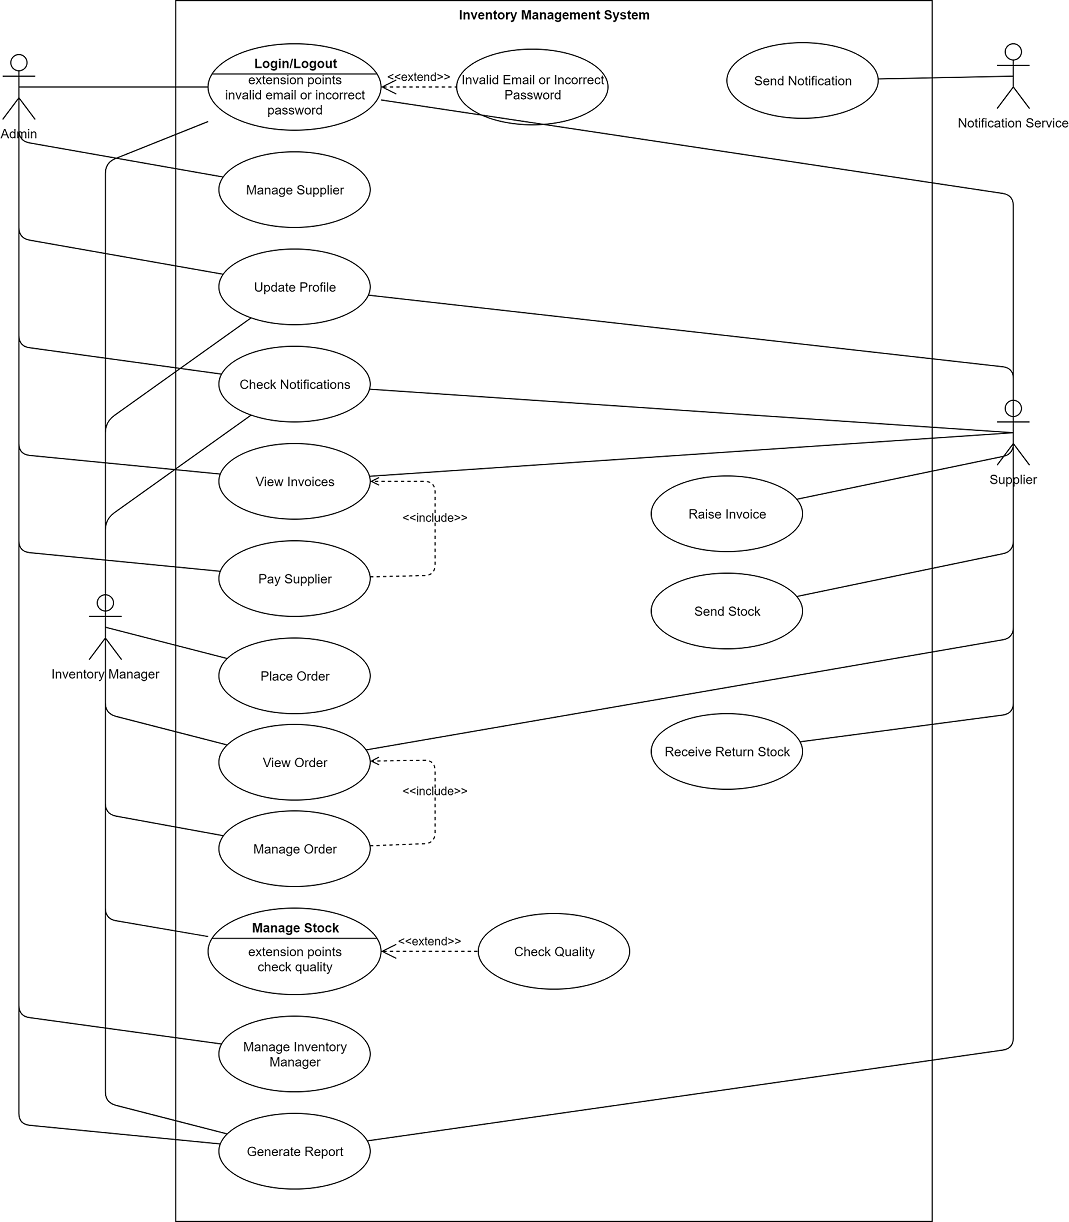

The diagram above was exported from draw.io. Its source (the exported page's mxGraphModel, read from the mxfile embedded in the PNG):
<mxGraphModel dx="868" dy="450" grid="1" gridSize="10" guides="1" tooltips="1" connect="1" arrows="1" fold="1" page="1" pageScale="1" pageWidth="1100" pageHeight="1700" math="0" shadow="0">
  <root>
    <mxCell id="0" />
    <mxCell id="1" parent="0" />
    <mxCell id="JvdQdEswagF-PWfFUCj2-17" value="Inventory Management System" style="shape=rect;html=1;verticalAlign=top;fontStyle=1;whiteSpace=wrap;align=center;" parent="1" vertex="1">
      <mxGeometry x="230" y="30" width="700" height="1130" as="geometry" />
    </mxCell>
    <mxCell id="JvdQdEswagF-PWfFUCj2-18" value="&lt;br&gt;extension points&lt;br&gt;invalid email or incorrect password" style="html=1;shape=mxgraph.sysml.useCaseExtPt;whiteSpace=wrap;align=center;" parent="1" vertex="1">
      <mxGeometry x="260" y="70" width="160" height="80" as="geometry" />
    </mxCell>
    <mxCell id="JvdQdEswagF-PWfFUCj2-19" value="Login/Logout" style="resizable=0;html=1;verticalAlign=middle;align=center;labelBackgroundColor=none;fontStyle=1;" parent="JvdQdEswagF-PWfFUCj2-18" connectable="0" vertex="1">
      <mxGeometry x="80" y="17" as="geometry" />
    </mxCell>
    <mxCell id="JvdQdEswagF-PWfFUCj2-20" value="&amp;lt;&amp;lt;extend&amp;gt;&amp;gt;" style="edgeStyle=none;html=1;startArrow=open;endArrow=none;startSize=12;verticalAlign=bottom;dashed=1;labelBackgroundColor=none;" parent="1" source="JvdQdEswagF-PWfFUCj2-18" target="JvdQdEswagF-PWfFUCj2-21" edge="1">
      <mxGeometry width="160" relative="1" as="geometry">
        <mxPoint x="550" y="90" as="sourcePoint" />
        <mxPoint x="560" y="113" as="targetPoint" />
      </mxGeometry>
    </mxCell>
    <mxCell id="JvdQdEswagF-PWfFUCj2-21" value="Invalid Email or Incorrect Password" style="ellipse;whiteSpace=wrap;html=1;" parent="1" vertex="1">
      <mxGeometry x="490" y="75" width="140" height="70" as="geometry" />
    </mxCell>
    <mxCell id="JvdQdEswagF-PWfFUCj2-22" value="Admin" style="shape=umlActor;html=1;verticalLabelPosition=bottom;verticalAlign=top;align=center;" parent="1" vertex="1">
      <mxGeometry x="70" y="80" width="30" height="60" as="geometry" />
    </mxCell>
    <mxCell id="JvdQdEswagF-PWfFUCj2-23" value="Inventory Manager" style="shape=umlActor;html=1;verticalLabelPosition=bottom;verticalAlign=top;align=center;" parent="1" vertex="1">
      <mxGeometry x="150" y="580" width="30" height="60" as="geometry" />
    </mxCell>
    <mxCell id="JvdQdEswagF-PWfFUCj2-24" value="Notification Service" style="shape=umlActor;html=1;verticalLabelPosition=bottom;verticalAlign=top;align=center;" parent="1" vertex="1">
      <mxGeometry x="990" y="70" width="30" height="60" as="geometry" />
    </mxCell>
    <mxCell id="JvdQdEswagF-PWfFUCj2-25" value="Supplier" style="shape=umlActor;html=1;verticalLabelPosition=bottom;verticalAlign=top;align=center;" parent="1" vertex="1">
      <mxGeometry x="990" y="400" width="30" height="60" as="geometry" />
    </mxCell>
    <mxCell id="JvdQdEswagF-PWfFUCj2-26" value="" style="edgeStyle=none;html=1;endArrow=none;verticalAlign=bottom;exitX=0.5;exitY=0.5;exitDx=0;exitDy=0;exitPerimeter=0;" parent="1" source="JvdQdEswagF-PWfFUCj2-22" target="JvdQdEswagF-PWfFUCj2-18" edge="1">
      <mxGeometry width="160" relative="1" as="geometry">
        <mxPoint x="300" y="200" as="sourcePoint" />
        <mxPoint x="460" y="200" as="targetPoint" />
      </mxGeometry>
    </mxCell>
    <mxCell id="JvdQdEswagF-PWfFUCj2-27" value="" style="edgeStyle=none;html=1;endArrow=none;verticalAlign=bottom;exitX=0.5;exitY=0.5;exitDx=0;exitDy=0;exitPerimeter=0;" parent="1" source="JvdQdEswagF-PWfFUCj2-23" target="JvdQdEswagF-PWfFUCj2-18" edge="1">
      <mxGeometry width="160" relative="1" as="geometry">
        <mxPoint x="170" y="400" as="sourcePoint" />
        <mxPoint x="330" y="400" as="targetPoint" />
        <Array as="points">
          <mxPoint x="165" y="180" />
        </Array>
      </mxGeometry>
    </mxCell>
    <mxCell id="JvdQdEswagF-PWfFUCj2-30" value="" style="edgeStyle=none;html=1;endArrow=none;verticalAlign=bottom;entryX=0.5;entryY=0.5;entryDx=0;entryDy=0;entryPerimeter=0;" parent="1" source="JvdQdEswagF-PWfFUCj2-18" target="JvdQdEswagF-PWfFUCj2-25" edge="1">
      <mxGeometry width="160" relative="1" as="geometry">
        <mxPoint x="1030" y="320" as="sourcePoint" />
        <mxPoint x="650" y="340" as="targetPoint" />
        <Array as="points">
          <mxPoint x="1005" y="210" />
        </Array>
      </mxGeometry>
    </mxCell>
    <mxCell id="JvdQdEswagF-PWfFUCj2-32" value="Update Profile" style="ellipse;whiteSpace=wrap;html=1;" parent="1" vertex="1">
      <mxGeometry x="270" y="260" width="140" height="70" as="geometry" />
    </mxCell>
    <mxCell id="JvdQdEswagF-PWfFUCj2-33" value="" style="edgeStyle=none;html=1;endArrow=none;verticalAlign=bottom;exitX=0.5;exitY=0.5;exitDx=0;exitDy=0;exitPerimeter=0;" parent="1" source="JvdQdEswagF-PWfFUCj2-22" target="JvdQdEswagF-PWfFUCj2-32" edge="1">
      <mxGeometry width="160" relative="1" as="geometry">
        <mxPoint x="150" y="230" as="sourcePoint" />
        <mxPoint x="310" y="230" as="targetPoint" />
        <Array as="points">
          <mxPoint x="85" y="250" />
        </Array>
      </mxGeometry>
    </mxCell>
    <mxCell id="JvdQdEswagF-PWfFUCj2-35" value="" style="edgeStyle=none;html=1;endArrow=none;verticalAlign=bottom;exitX=0.5;exitY=0.5;exitDx=0;exitDy=0;exitPerimeter=0;" parent="1" source="JvdQdEswagF-PWfFUCj2-23" target="JvdQdEswagF-PWfFUCj2-32" edge="1">
      <mxGeometry width="160" relative="1" as="geometry">
        <mxPoint x="200" y="600" as="sourcePoint" />
        <mxPoint x="360" y="600" as="targetPoint" />
        <Array as="points">
          <mxPoint x="165" y="420" />
        </Array>
      </mxGeometry>
    </mxCell>
    <mxCell id="JvdQdEswagF-PWfFUCj2-36" value="" style="edgeStyle=none;html=1;endArrow=none;verticalAlign=bottom;entryX=0.5;entryY=0.5;entryDx=0;entryDy=0;entryPerimeter=0;" parent="1" source="JvdQdEswagF-PWfFUCj2-32" target="JvdQdEswagF-PWfFUCj2-25" edge="1">
      <mxGeometry width="160" relative="1" as="geometry">
        <mxPoint x="520" y="400" as="sourcePoint" />
        <mxPoint x="680" y="400" as="targetPoint" />
        <Array as="points">
          <mxPoint x="1005" y="370" />
        </Array>
      </mxGeometry>
    </mxCell>
    <mxCell id="JvdQdEswagF-PWfFUCj2-37" value="Check Notifications" style="ellipse;whiteSpace=wrap;html=1;" parent="1" vertex="1">
      <mxGeometry x="270" y="350" width="140" height="70" as="geometry" />
    </mxCell>
    <mxCell id="JvdQdEswagF-PWfFUCj2-38" value="" style="edgeStyle=none;html=1;endArrow=none;verticalAlign=bottom;exitX=0.5;exitY=0.5;exitDx=0;exitDy=0;exitPerimeter=0;" parent="1" source="JvdQdEswagF-PWfFUCj2-22" target="JvdQdEswagF-PWfFUCj2-37" edge="1">
      <mxGeometry width="160" relative="1" as="geometry">
        <mxPoint x="160" y="280" as="sourcePoint" />
        <mxPoint x="320" y="280" as="targetPoint" />
        <Array as="points">
          <mxPoint x="85" y="350" />
        </Array>
      </mxGeometry>
    </mxCell>
    <mxCell id="JvdQdEswagF-PWfFUCj2-39" value="" style="edgeStyle=none;html=1;endArrow=none;verticalAlign=bottom;exitX=0.5;exitY=0.5;exitDx=0;exitDy=0;exitPerimeter=0;" parent="1" source="JvdQdEswagF-PWfFUCj2-23" target="JvdQdEswagF-PWfFUCj2-37" edge="1">
      <mxGeometry width="160" relative="1" as="geometry">
        <mxPoint x="190" y="560" as="sourcePoint" />
        <mxPoint x="350" y="560" as="targetPoint" />
        <Array as="points">
          <mxPoint x="165" y="510" />
        </Array>
      </mxGeometry>
    </mxCell>
    <mxCell id="JvdQdEswagF-PWfFUCj2-40" value="" style="edgeStyle=none;html=1;endArrow=none;verticalAlign=bottom;entryX=0.5;entryY=0.5;entryDx=0;entryDy=0;entryPerimeter=0;" parent="1" source="JvdQdEswagF-PWfFUCj2-37" target="JvdQdEswagF-PWfFUCj2-25" edge="1">
      <mxGeometry width="160" relative="1" as="geometry">
        <mxPoint x="740" y="450" as="sourcePoint" />
        <mxPoint x="1000" y="430" as="targetPoint" />
      </mxGeometry>
    </mxCell>
    <mxCell id="JvdQdEswagF-PWfFUCj2-41" value="Manage Supplier" style="ellipse;whiteSpace=wrap;html=1;" parent="1" vertex="1">
      <mxGeometry x="270" y="170" width="140" height="70" as="geometry" />
    </mxCell>
    <mxCell id="JvdQdEswagF-PWfFUCj2-42" value="" style="edgeStyle=none;html=1;endArrow=none;verticalAlign=bottom;exitX=0.5;exitY=0.5;exitDx=0;exitDy=0;exitPerimeter=0;" parent="1" source="JvdQdEswagF-PWfFUCj2-22" target="JvdQdEswagF-PWfFUCj2-41" edge="1">
      <mxGeometry width="160" relative="1" as="geometry">
        <mxPoint x="250" y="180" as="sourcePoint" />
        <mxPoint x="410" y="180" as="targetPoint" />
        <Array as="points">
          <mxPoint x="85" y="160" />
        </Array>
      </mxGeometry>
    </mxCell>
    <mxCell id="JvdQdEswagF-PWfFUCj2-43" value="View Invoices" style="ellipse;whiteSpace=wrap;html=1;" parent="1" vertex="1">
      <mxGeometry x="270" y="440" width="140" height="70" as="geometry" />
    </mxCell>
    <mxCell id="JvdQdEswagF-PWfFUCj2-44" value="" style="edgeStyle=none;html=1;endArrow=none;verticalAlign=bottom;exitX=0.5;exitY=0.5;exitDx=0;exitDy=0;exitPerimeter=0;" parent="1" source="JvdQdEswagF-PWfFUCj2-22" target="JvdQdEswagF-PWfFUCj2-43" edge="1">
      <mxGeometry width="160" relative="1" as="geometry">
        <mxPoint x="100" y="280" as="sourcePoint" />
        <mxPoint x="640" y="600" as="targetPoint" />
        <Array as="points">
          <mxPoint x="85" y="450" />
        </Array>
      </mxGeometry>
    </mxCell>
    <mxCell id="JvdQdEswagF-PWfFUCj2-45" value="" style="edgeStyle=none;html=1;endArrow=none;verticalAlign=bottom;entryX=0.5;entryY=0.5;entryDx=0;entryDy=0;entryPerimeter=0;" parent="1" source="JvdQdEswagF-PWfFUCj2-43" target="JvdQdEswagF-PWfFUCj2-25" edge="1">
      <mxGeometry width="160" relative="1" as="geometry">
        <mxPoint x="600" y="560" as="sourcePoint" />
        <mxPoint x="760" y="560" as="targetPoint" />
      </mxGeometry>
    </mxCell>
    <mxCell id="JvdQdEswagF-PWfFUCj2-46" value="Pay Supplier" style="ellipse;whiteSpace=wrap;html=1;" parent="1" vertex="1">
      <mxGeometry x="270" y="530" width="140" height="70" as="geometry" />
    </mxCell>
    <mxCell id="JvdQdEswagF-PWfFUCj2-47" value="" style="edgeStyle=none;html=1;endArrow=none;verticalAlign=bottom;exitX=0.5;exitY=0.5;exitDx=0;exitDy=0;exitPerimeter=0;" parent="1" source="JvdQdEswagF-PWfFUCj2-22" target="JvdQdEswagF-PWfFUCj2-46" edge="1">
      <mxGeometry width="160" relative="1" as="geometry">
        <mxPoint x="70" y="520" as="sourcePoint" />
        <mxPoint x="230" y="520" as="targetPoint" />
        <Array as="points">
          <mxPoint x="85" y="540" />
        </Array>
      </mxGeometry>
    </mxCell>
    <mxCell id="JvdQdEswagF-PWfFUCj2-48" value="&amp;lt;&amp;lt;include&amp;gt;&amp;gt;" style="edgeStyle=none;html=1;endArrow=open;verticalAlign=bottom;dashed=1;labelBackgroundColor=none;" parent="1" source="JvdQdEswagF-PWfFUCj2-46" target="JvdQdEswagF-PWfFUCj2-43" edge="1">
      <mxGeometry width="160" relative="1" as="geometry">
        <mxPoint x="490" y="560" as="sourcePoint" />
        <mxPoint x="650" y="560" as="targetPoint" />
        <Array as="points">
          <mxPoint x="470" y="562" />
          <mxPoint x="470" y="475" />
        </Array>
      </mxGeometry>
    </mxCell>
    <mxCell id="JvdQdEswagF-PWfFUCj2-49" value="Place Order" style="ellipse;whiteSpace=wrap;html=1;" parent="1" vertex="1">
      <mxGeometry x="270" y="620" width="140" height="70" as="geometry" />
    </mxCell>
    <mxCell id="JvdQdEswagF-PWfFUCj2-50" value="Manage Order" style="ellipse;whiteSpace=wrap;html=1;" parent="1" vertex="1">
      <mxGeometry x="270" y="780" width="140" height="70" as="geometry" />
    </mxCell>
    <mxCell id="JvdQdEswagF-PWfFUCj2-51" value="View Order" style="ellipse;whiteSpace=wrap;html=1;" parent="1" vertex="1">
      <mxGeometry x="270" y="700" width="140" height="70" as="geometry" />
    </mxCell>
    <mxCell id="JvdQdEswagF-PWfFUCj2-53" value="" style="edgeStyle=none;html=1;endArrow=none;verticalAlign=bottom;exitX=0.5;exitY=0.5;exitDx=0;exitDy=0;exitPerimeter=0;" parent="1" source="JvdQdEswagF-PWfFUCj2-23" target="JvdQdEswagF-PWfFUCj2-49" edge="1">
      <mxGeometry width="160" relative="1" as="geometry">
        <mxPoint x="100" y="730" as="sourcePoint" />
        <mxPoint x="260" y="730" as="targetPoint" />
      </mxGeometry>
    </mxCell>
    <mxCell id="JvdQdEswagF-PWfFUCj2-54" value="" style="edgeStyle=none;html=1;endArrow=none;verticalAlign=bottom;exitX=0.5;exitY=0.5;exitDx=0;exitDy=0;exitPerimeter=0;" parent="1" source="JvdQdEswagF-PWfFUCj2-23" target="JvdQdEswagF-PWfFUCj2-51" edge="1">
      <mxGeometry width="160" relative="1" as="geometry">
        <mxPoint x="50" y="760" as="sourcePoint" />
        <mxPoint x="210" y="760" as="targetPoint" />
        <Array as="points">
          <mxPoint x="165" y="690" />
        </Array>
      </mxGeometry>
    </mxCell>
    <mxCell id="JvdQdEswagF-PWfFUCj2-55" value="" style="edgeStyle=none;html=1;endArrow=none;verticalAlign=bottom;exitX=0.5;exitY=0.5;exitDx=0;exitDy=0;exitPerimeter=0;" parent="1" source="JvdQdEswagF-PWfFUCj2-23" target="JvdQdEswagF-PWfFUCj2-50" edge="1">
      <mxGeometry width="160" relative="1" as="geometry">
        <mxPoint x="90" y="810" as="sourcePoint" />
        <mxPoint x="250" y="810" as="targetPoint" />
        <Array as="points">
          <mxPoint x="165" y="783" />
        </Array>
      </mxGeometry>
    </mxCell>
    <mxCell id="JvdQdEswagF-PWfFUCj2-56" value="&amp;lt;&amp;lt;include&amp;gt;&amp;gt;" style="edgeStyle=none;html=1;endArrow=open;verticalAlign=bottom;dashed=1;labelBackgroundColor=none;" parent="1" source="JvdQdEswagF-PWfFUCj2-50" target="JvdQdEswagF-PWfFUCj2-51" edge="1">
      <mxGeometry width="160" relative="1" as="geometry">
        <mxPoint x="550" y="810" as="sourcePoint" />
        <mxPoint x="710" y="810" as="targetPoint" />
        <Array as="points">
          <mxPoint x="470" y="810" />
          <mxPoint x="470" y="733" />
        </Array>
      </mxGeometry>
    </mxCell>
    <mxCell id="JvdQdEswagF-PWfFUCj2-57" value="" style="edgeStyle=none;html=1;endArrow=none;verticalAlign=bottom;entryX=0.5;entryY=0.5;entryDx=0;entryDy=0;entryPerimeter=0;" parent="1" source="JvdQdEswagF-PWfFUCj2-51" target="JvdQdEswagF-PWfFUCj2-25" edge="1">
      <mxGeometry width="160" relative="1" as="geometry">
        <mxPoint x="630" y="610" as="sourcePoint" />
        <mxPoint x="790" y="610" as="targetPoint" />
        <Array as="points">
          <mxPoint x="1005" y="620" />
        </Array>
      </mxGeometry>
    </mxCell>
    <mxCell id="JvdQdEswagF-PWfFUCj2-59" value="&lt;br&gt;extension points&lt;br&gt;check quality" style="html=1;shape=mxgraph.sysml.useCaseExtPt;whiteSpace=wrap;align=center;" parent="1" vertex="1">
      <mxGeometry x="260" y="870" width="160" height="80" as="geometry" />
    </mxCell>
    <mxCell id="JvdQdEswagF-PWfFUCj2-60" value="Manage Stock" style="resizable=0;html=1;verticalAlign=middle;align=center;labelBackgroundColor=none;fontStyle=1;" parent="JvdQdEswagF-PWfFUCj2-59" connectable="0" vertex="1">
      <mxGeometry x="80" y="17" as="geometry" />
    </mxCell>
    <mxCell id="JvdQdEswagF-PWfFUCj2-61" value="" style="edgeStyle=none;html=1;endArrow=none;verticalAlign=bottom;exitX=0.5;exitY=0.5;exitDx=0;exitDy=0;exitPerimeter=0;" parent="1" source="JvdQdEswagF-PWfFUCj2-23" target="JvdQdEswagF-PWfFUCj2-59" edge="1">
      <mxGeometry width="160" relative="1" as="geometry">
        <mxPoint x="50" y="890" as="sourcePoint" />
        <mxPoint x="210" y="890" as="targetPoint" />
        <Array as="points">
          <mxPoint x="165" y="880" />
        </Array>
      </mxGeometry>
    </mxCell>
    <mxCell id="JvdQdEswagF-PWfFUCj2-62" value="Check Quality" style="ellipse;whiteSpace=wrap;html=1;" parent="1" vertex="1">
      <mxGeometry x="510" y="875" width="140" height="70" as="geometry" />
    </mxCell>
    <mxCell id="JvdQdEswagF-PWfFUCj2-63" value="&amp;lt;&amp;lt;extend&amp;gt;&amp;gt;" style="edgeStyle=none;html=1;startArrow=open;endArrow=none;startSize=12;verticalAlign=bottom;dashed=1;labelBackgroundColor=none;" parent="1" source="JvdQdEswagF-PWfFUCj2-59" target="JvdQdEswagF-PWfFUCj2-62" edge="1">
      <mxGeometry width="160" relative="1" as="geometry">
        <mxPoint x="50" y="970" as="sourcePoint" />
        <mxPoint x="210" y="970" as="targetPoint" />
      </mxGeometry>
    </mxCell>
    <mxCell id="JvdQdEswagF-PWfFUCj2-64" value="Manage Inventory Manager" style="ellipse;whiteSpace=wrap;html=1;" parent="1" vertex="1">
      <mxGeometry x="270" y="970" width="140" height="70" as="geometry" />
    </mxCell>
    <mxCell id="JvdQdEswagF-PWfFUCj2-65" value="Generate Report" style="ellipse;whiteSpace=wrap;html=1;" parent="1" vertex="1">
      <mxGeometry x="270" y="1060" width="140" height="70" as="geometry" />
    </mxCell>
    <mxCell id="JvdQdEswagF-PWfFUCj2-66" value="" style="edgeStyle=none;html=1;endArrow=none;verticalAlign=bottom;exitX=0.5;exitY=0.5;exitDx=0;exitDy=0;exitPerimeter=0;" parent="1" source="JvdQdEswagF-PWfFUCj2-22" target="JvdQdEswagF-PWfFUCj2-64" edge="1">
      <mxGeometry width="160" relative="1" as="geometry">
        <mxPoint x="40" y="1020" as="sourcePoint" />
        <mxPoint x="200" y="1020" as="targetPoint" />
        <Array as="points">
          <mxPoint x="85" y="970" />
        </Array>
      </mxGeometry>
    </mxCell>
    <mxCell id="JvdQdEswagF-PWfFUCj2-67" value="" style="edgeStyle=none;html=1;endArrow=none;verticalAlign=bottom;exitX=0.5;exitY=0.5;exitDx=0;exitDy=0;exitPerimeter=0;" parent="1" source="JvdQdEswagF-PWfFUCj2-22" target="JvdQdEswagF-PWfFUCj2-65" edge="1">
      <mxGeometry width="160" relative="1" as="geometry">
        <mxPoint x="-40" y="790" as="sourcePoint" />
        <mxPoint x="120" y="790" as="targetPoint" />
        <Array as="points">
          <mxPoint x="85" y="1070" />
        </Array>
      </mxGeometry>
    </mxCell>
    <mxCell id="JvdQdEswagF-PWfFUCj2-68" value="" style="edgeStyle=none;html=1;endArrow=none;verticalAlign=bottom;exitX=0.5;exitY=0.5;exitDx=0;exitDy=0;exitPerimeter=0;" parent="1" source="JvdQdEswagF-PWfFUCj2-23" target="JvdQdEswagF-PWfFUCj2-65" edge="1">
      <mxGeometry width="160" relative="1" as="geometry">
        <mxPoint x="50" y="820" as="sourcePoint" />
        <mxPoint x="210" y="820" as="targetPoint" />
        <Array as="points">
          <mxPoint x="165" y="1050" />
        </Array>
      </mxGeometry>
    </mxCell>
    <mxCell id="JvdQdEswagF-PWfFUCj2-69" value="" style="edgeStyle=none;html=1;endArrow=none;verticalAlign=bottom;entryX=0.5;entryY=0.5;entryDx=0;entryDy=0;entryPerimeter=0;" parent="1" source="JvdQdEswagF-PWfFUCj2-65" target="JvdQdEswagF-PWfFUCj2-25" edge="1">
      <mxGeometry width="160" relative="1" as="geometry">
        <mxPoint x="820" y="750" as="sourcePoint" />
        <mxPoint x="980" y="750" as="targetPoint" />
        <Array as="points">
          <mxPoint x="1005" y="1000" />
        </Array>
      </mxGeometry>
    </mxCell>
    <mxCell id="JvdQdEswagF-PWfFUCj2-70" value="Raise Invoice" style="ellipse;whiteSpace=wrap;html=1;" parent="1" vertex="1">
      <mxGeometry x="670" y="470" width="140" height="70" as="geometry" />
    </mxCell>
    <mxCell id="JvdQdEswagF-PWfFUCj2-71" value="Send Stock" style="ellipse;whiteSpace=wrap;html=1;" parent="1" vertex="1">
      <mxGeometry x="670" y="560" width="140" height="70" as="geometry" />
    </mxCell>
    <mxCell id="JvdQdEswagF-PWfFUCj2-72" value="Receive Return Stock" style="ellipse;whiteSpace=wrap;html=1;" parent="1" vertex="1">
      <mxGeometry x="670" y="690" width="140" height="70" as="geometry" />
    </mxCell>
    <mxCell id="JvdQdEswagF-PWfFUCj2-73" value="" style="edgeStyle=none;html=1;endArrow=none;verticalAlign=bottom;entryX=0.5;entryY=0.5;entryDx=0;entryDy=0;entryPerimeter=0;" parent="1" source="JvdQdEswagF-PWfFUCj2-70" target="JvdQdEswagF-PWfFUCj2-25" edge="1">
      <mxGeometry width="160" relative="1" as="geometry">
        <mxPoint x="830" y="520" as="sourcePoint" />
        <mxPoint x="990" y="520" as="targetPoint" />
        <Array as="points">
          <mxPoint x="1005" y="450" />
        </Array>
      </mxGeometry>
    </mxCell>
    <mxCell id="JvdQdEswagF-PWfFUCj2-74" value="" style="edgeStyle=none;html=1;endArrow=none;verticalAlign=bottom;entryX=0.5;entryY=0.5;entryDx=0;entryDy=0;entryPerimeter=0;" parent="1" source="JvdQdEswagF-PWfFUCj2-71" target="JvdQdEswagF-PWfFUCj2-25" edge="1">
      <mxGeometry width="160" relative="1" as="geometry">
        <mxPoint x="830" y="580" as="sourcePoint" />
        <mxPoint x="990" y="580" as="targetPoint" />
        <Array as="points">
          <mxPoint x="1005" y="540" />
        </Array>
      </mxGeometry>
    </mxCell>
    <mxCell id="JvdQdEswagF-PWfFUCj2-75" value="" style="edgeStyle=none;html=1;endArrow=none;verticalAlign=bottom;entryX=0.5;entryY=0.5;entryDx=0;entryDy=0;entryPerimeter=0;" parent="1" source="JvdQdEswagF-PWfFUCj2-72" target="JvdQdEswagF-PWfFUCj2-25" edge="1">
      <mxGeometry width="160" relative="1" as="geometry">
        <mxPoint x="830" y="690" as="sourcePoint" />
        <mxPoint x="990" y="690" as="targetPoint" />
        <Array as="points">
          <mxPoint x="1005" y="690" />
        </Array>
      </mxGeometry>
    </mxCell>
    <mxCell id="JvdQdEswagF-PWfFUCj2-76" value="Send Notification" style="ellipse;whiteSpace=wrap;html=1;" parent="1" vertex="1">
      <mxGeometry x="740" y="69" width="140" height="70" as="geometry" />
    </mxCell>
    <mxCell id="JvdQdEswagF-PWfFUCj2-77" value="" style="edgeStyle=none;html=1;endArrow=none;verticalAlign=bottom;entryX=0.5;entryY=0.5;entryDx=0;entryDy=0;entryPerimeter=0;" parent="1" source="JvdQdEswagF-PWfFUCj2-76" target="JvdQdEswagF-PWfFUCj2-24" edge="1">
      <mxGeometry width="160" relative="1" as="geometry">
        <mxPoint x="800" y="100" as="sourcePoint" />
        <mxPoint x="960" y="100" as="targetPoint" />
      </mxGeometry>
    </mxCell>
  </root>
</mxGraphModel>